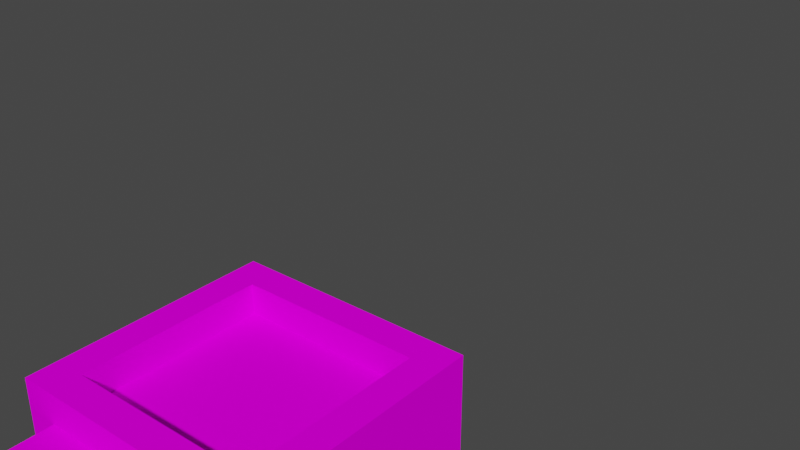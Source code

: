 # Source: MoveRun.blend  (saved by Blender 2.90.8; exported with 4.5.12 LTS)
import bpy
from mathutils import Matrix  # noqa: F401  (used for matrix-valued properties, if any)

bpy.ops.wm.read_factory_settings(use_empty=True)
scene = bpy.context.scene
scene.name = 'Scene'

# ---- collections
col_collection = bpy.data.collections.new('Collection'); scene.collection.children.link(col_collection)

# ---- images (referenced by path relative to the original .blend; pixels are not part of the script)
import os
ASSET_DIR = os.environ.get("B2B_ASSET_DIR", "")  # directory of the original .blend (textures are referenced by path, not embedded)
HERE = os.path.dirname(os.path.abspath(__file__))  # packed textures are extracted next to this script under _unpacked/

def load_image(name, relpath, width, height, colorspace="sRGB"):
    """Load a texture the original file referenced (path relative to the .blend, or extracted next to this script)."""
    p = next((c for c in (os.path.join(HERE, relpath), os.path.join(ASSET_DIR, relpath)) if relpath and os.path.exists(c)), "")
    if p:
        img = bpy.data.images.load(p, check_existing=True)
        img.name = name
    else:  # same state as the original file: an image datablock whose file is absent (Cycles renders it pink)
        img = bpy.data.images.new(name, width, height)
        img.source = "FILE"
        img.filepath = "//" + (relpath or name)
    img.colorspace_settings.name = colorspace
    return img
img_rumpf_png = load_image('Rumpf.png', 'Rumpf.png', 1024, 1024, 'sRGB')
img_arm_png = load_image('Arm.png', 'Arm.png', 1024, 1024, 'sRGB')
img_arm_png_001 = load_image('Arm.png.001', 'Arm.png', 1024, 1024, 'sRGB')
img_bein2_0_png = load_image('Bein2.0.png', 'Bein2.0.png', 1024, 1024, 'sRGB')
img_bein2_0_png_001 = load_image('Bein2.0.png.001', 'Bein2.0.png', 1024, 1024, 'sRGB')

# ---- materials (node trees are filled in below, after node groups)
mat_palette = bpy.data.materials.new('palette')
mat_palette.use_transparent_shadow = False
mat_palette.diffuse_color = (1.0, 1.0, 1.0, 1.0)
mat_palette.roughness = 1.0
mat_palette.specular_intensity = 0.0
mat_palette_004 = bpy.data.materials.new('palette.004')
mat_palette_004.use_transparent_shadow = False
mat_palette_004.diffuse_color = (1.0, 1.0, 1.0, 1.0)
mat_palette_004.roughness = 1.0
mat_palette_004.specular_intensity = 0.0
mat_palette_005 = bpy.data.materials.new('palette.005')
mat_palette_005.use_transparent_shadow = False
mat_palette_005.diffuse_color = (1.0, 1.0, 1.0, 1.0)
mat_palette_005.roughness = 1.0
mat_palette_005.specular_intensity = 0.0
mat_palette_006 = bpy.data.materials.new('palette.006')
mat_palette_006.use_transparent_shadow = False
mat_palette_006.diffuse_color = (1.0, 1.0, 1.0, 1.0)
mat_palette_006.roughness = 1.0
mat_palette_006.specular_intensity = 0.0
mat_palette_007 = bpy.data.materials.new('palette.007')
mat_palette_007.use_transparent_shadow = False
mat_palette_007.diffuse_color = (1.0, 1.0, 1.0, 1.0)
mat_palette_007.roughness = 1.0
mat_palette_007.specular_intensity = 0.0

# ---- material node trees
mat_palette.use_nodes = True; mat_palette.node_tree.nodes.clear()
_N = mat_palette.node_tree.nodes; _L = mat_palette.node_tree.links
n0 = _N.new('ShaderNodeBsdfPrincipled'); n0.name = 'Principled BSDF'; n0.location = (10, 300)
n0.distribution = 'GGX'
n0.subsurface_method = 'BURLEY'
n0.inputs[2].default_value = 1.0
n0.inputs[3].default_value = 1.45
n0.inputs[13].default_value = 0.0
n0.inputs[27].default_value = (0.0, 0.0, 0.0, 1.0)
n0.inputs[28].default_value = 1.0
n1 = _N.new('ShaderNodeOutputMaterial'); n1.name = 'Material Output'; n1.location = (300, 300)
n2 = _N.new('ShaderNodeTexImage'); n2.name = 'Bildtexturen'; n2.location = (-300, 600)
n2.image = img_rumpf_png
_L.new(n0.outputs[0], n1.inputs[0])
_L.new(n2.outputs[0], n0.inputs[0])
n1.is_active_output = True
mat_palette_004.use_nodes = True; mat_palette_004.node_tree.nodes.clear()
_N = mat_palette_004.node_tree.nodes; _L = mat_palette_004.node_tree.links
n0 = _N.new('ShaderNodeBsdfPrincipled'); n0.name = 'Principled BSDF'; n0.location = (10, 300)
n0.distribution = 'GGX'
n0.subsurface_method = 'BURLEY'
n0.inputs[2].default_value = 1.0
n0.inputs[3].default_value = 1.45
n0.inputs[13].default_value = 0.0
n0.inputs[27].default_value = (0.0, 0.0, 0.0, 1.0)
n0.inputs[28].default_value = 1.0
n1 = _N.new('ShaderNodeOutputMaterial'); n1.name = 'Material Output'; n1.location = (300, 300)
n2 = _N.new('ShaderNodeTexImage'); n2.name = 'Bildtexturen'; n2.location = (-300, 600)
n2.image = img_arm_png
_L.new(n0.outputs[0], n1.inputs[0])
_L.new(n2.outputs[0], n0.inputs[0])
n1.is_active_output = True
mat_palette_005.use_nodes = True; mat_palette_005.node_tree.nodes.clear()
_N = mat_palette_005.node_tree.nodes; _L = mat_palette_005.node_tree.links
n0 = _N.new('ShaderNodeBsdfPrincipled'); n0.name = 'Principled BSDF'; n0.location = (10, 300)
n0.distribution = 'GGX'
n0.subsurface_method = 'BURLEY'
n0.inputs[2].default_value = 1.0
n0.inputs[3].default_value = 1.45
n0.inputs[13].default_value = 0.0
n0.inputs[27].default_value = (0.0, 0.0, 0.0, 1.0)
n0.inputs[28].default_value = 1.0
n1 = _N.new('ShaderNodeOutputMaterial'); n1.name = 'Material Output'; n1.location = (300, 300)
n2 = _N.new('ShaderNodeTexImage'); n2.name = 'Bildtexturen'; n2.location = (-300, 600)
n2.image = img_arm_png_001
_L.new(n0.outputs[0], n1.inputs[0])
_L.new(n2.outputs[0], n0.inputs[0])
n1.is_active_output = True
mat_palette_006.use_nodes = True; mat_palette_006.node_tree.nodes.clear()
_N = mat_palette_006.node_tree.nodes; _L = mat_palette_006.node_tree.links
n0 = _N.new('ShaderNodeBsdfPrincipled'); n0.name = 'Principled BSDF'; n0.location = (10, 300)
n0.distribution = 'GGX'
n0.subsurface_method = 'BURLEY'
n0.inputs[2].default_value = 1.0
n0.inputs[3].default_value = 1.45
n0.inputs[13].default_value = 0.0
n0.inputs[27].default_value = (0.0, 0.0, 0.0, 1.0)
n0.inputs[28].default_value = 1.0
n1 = _N.new('ShaderNodeOutputMaterial'); n1.name = 'Material Output'; n1.location = (300, 300)
n2 = _N.new('ShaderNodeTexImage'); n2.name = 'Bildtexturen'; n2.location = (-300, 600)
n2.image = img_bein2_0_png
_L.new(n0.outputs[0], n1.inputs[0])
_L.new(n2.outputs[0], n0.inputs[0])
n1.is_active_output = True
mat_palette_007.use_nodes = True; mat_palette_007.node_tree.nodes.clear()
_N = mat_palette_007.node_tree.nodes; _L = mat_palette_007.node_tree.links
n0 = _N.new('ShaderNodeBsdfPrincipled'); n0.name = 'Principled BSDF'; n0.location = (10, 300)
n0.distribution = 'GGX'
n0.subsurface_method = 'BURLEY'
n0.inputs[2].default_value = 1.0
n0.inputs[3].default_value = 1.45
n0.inputs[13].default_value = 0.0
n0.inputs[27].default_value = (0.0, 0.0, 0.0, 1.0)
n0.inputs[28].default_value = 1.0
n1 = _N.new('ShaderNodeOutputMaterial'); n1.name = 'Material Output'; n1.location = (300, 300)
n2 = _N.new('ShaderNodeTexImage'); n2.name = 'Bildtexturen'; n2.location = (-300, 600)
n2.image = img_bein2_0_png_001
_L.new(n0.outputs[0], n1.inputs[0])
_L.new(n2.outputs[0], n0.inputs[0])
n1.is_active_output = True

# ---- world
world_world = bpy.data.worlds.new('World'); scene.world = world_world
world_world.use_nodes = True; world_world.node_tree.nodes.clear()
_N = world_world.node_tree.nodes; _L = world_world.node_tree.links
n0 = _N.new('ShaderNodeOutputWorld'); n0.name = 'World Output'; n0.location = (300, 300)
n1 = _N.new('ShaderNodeBackground'); n1.name = 'Background'; n1.location = (10, 300)
n1.inputs[0].default_value = (0.05088, 0.05088, 0.05088, 1.0)
_L.new(n1.outputs[0], n0.inputs[0])
n0.is_active_output = True
world_world.color = (0.05088, 0.05088, 0.05088)
world_world.use_sun_shadow = False
world_world.sun_shadow_jitter_overblur = 0.0

# ---- meshes
me_objobject = bpy.data.meshes.new('ObjObject')
me_objobject.from_pydata([(0.3, 3.6, -0.7), (0.3, 2.8, -1.2), (0.3, 2.8, -0.7), (0.3, 3.6, -1.2), (0.4, 2.5, -0.8), (0.4, 2.4, -1.1), (0.4, 2.4, -0.8), (0.4, 2.5, -1.1), (0.4, 2.8, -0.8), (0.4, 2.8, -1.1), (0.4, 3.5, -1.2), (0.4, 2.9, -1.3), (0.4, 2.9, -1.2), (0.4, 3.5, -1.3), (0.4, 3.7, -0.8), (0.4, 3.6, -1.1), (0.4, 3.6, -0.8), (0.4, 3.7, -1.1), (0.5, 2.8, -1.1), (0.5, 2.5, -1.3), (0.5, 2.5, -1.1), (0.5, 2.8, -1.2), (0.5, 2.8, -1.3), (0.6, 2.5, -1.1), (0.6, 2.4, -1.2), (0.6, 2.4, -1.1), (0.6, 2.5, -1.2), (0.6, 2.8, -1.3), (0.6, 2.6, -1.4), (0.6, 2.6, -1.3), (0.6, 2.8, -1.4), (1.0, 3.5, -0.7), (1.0, 2.9, -0.8), (1.0, 2.9, -0.7), (1.0, 3.5, -0.8), (0.4, 2.9, -0.7), (0.4, 2.9, -0.8), (0.4, 3.5, -0.7), (0.4, 3.5, -0.8), (0.8, 2.4, -1.1), (0.8, 2.4, -1.2), (0.8, 2.5, -1.1), (0.8, 2.5, -1.2), (0.8, 2.6, -1.3), (0.8, 2.6, -1.4), (0.8, 2.8, -1.3), (0.8, 2.8, -1.4), (0.9, 2.5, -1.1), (0.9, 2.5, -1.3), (0.9, 2.7, -1.1), (0.9, 2.8, -1.1), (0.9, 2.8, -1.2), (0.9, 2.8, -1.3), (1.0, 2.4, -0.8), (1.0, 2.4, -1.1), (1.0, 2.7, -0.8), (1.0, 2.7, -1.1), (1.0, 2.8, -0.8), (1.0, 2.8, -1.1), (1.0, 2.9, -1.2), (1.0, 2.9, -1.3), (1.0, 3.5, -1.2), (1.0, 3.5, -1.3), (1.0, 3.6, -0.8), (1.0, 3.6, -1.1), (1.0, 3.7, -0.8), (1.0, 3.7, -1.1), (1.1, 2.8, -0.7), (1.1, 2.8, -1.2), (1.1, 3.6, -0.7), (1.1, 3.6, -1.2), (0.4, 2.9, -0.7), (0.3, 3.6, -0.7), (0.3, 2.8, -0.7), (0.4, 3.5, -0.7), (1.0, 2.9, -0.7), (1.0, 3.5, -0.7), (1.1, 2.8, -0.7), (1.1, 3.6, -0.7), (0.5, 2.4, -0.8), (0.4, 2.5, -0.8), (0.4, 2.4, -0.8), (0.5, 2.5, -0.8), (0.4, 2.8, -0.8), (0.5, 2.6, -0.8), (0.5, 3.1, -0.8), (0.4, 3.5, -0.8), (0.4, 2.9, -0.8), (0.5, 3.3, -0.8), (0.6, 3.1, -0.8), (0.6, 3.3, -0.8), (0.7, 2.5, -0.8), (0.7, 2.6, -0.8), (0.7, 2.7, -0.8), (0.8, 3.1, -0.8), (0.8, 3.3, -0.8), (0.9, 2.6, -0.8), (0.9, 2.7, -0.8), (0.9, 2.8, -0.8), (0.9, 3.1, -0.8), (0.9, 3.3, -0.8), (1.0, 2.4, -0.8), (1.0, 2.7, -0.8), (1.0, 2.8, -0.8), (1.0, 2.9, -0.8), (1.0, 3.5, -0.8), (1.0, 3.6, -0.8), (0.4, 3.7, -0.8), (0.4, 3.6, -0.8), (1.0, 3.7, -0.8), (0.4, 2.4, -1.1), (0.4, 2.5, -1.1), (0.5, 2.4, -1.1), (0.4, 2.8, -1.1), (0.5, 2.5, -1.1), (0.5, 2.8, -1.1), (0.6, 2.4, -1.1), (0.6, 2.5, -1.1), (0.8, 2.4, -1.1), (0.8, 2.5, -1.1), (0.9, 2.5, -1.1), (1.0, 2.4, -1.1), (0.9, 2.7, -1.1), (0.9, 2.8, -1.1), (1.0, 2.7, -1.1), (1.0, 2.8, -1.1), (0.4, 3.6, -1.1), (0.4, 3.7, -1.1), (1.0, 3.6, -1.1), (1.0, 3.7, -1.1), (0.3, 2.8, -1.2), (0.3, 3.6, -1.2), (0.4, 2.9, -1.2), (0.4, 3.5, -1.2), (0.5, 2.8, -1.2), (0.6, 2.4, -1.2), (0.6, 2.5, -1.2), (0.8, 2.4, -1.2), (0.8, 2.5, -1.2), (0.9, 2.8, -1.2), (1.0, 2.9, -1.2), (1.0, 3.5, -1.2), (1.1, 2.8, -1.2), (1.1, 3.6, -1.2), (0.5, 2.5, -1.3), (0.5, 2.8, -1.3), (0.6, 2.6, -1.3), (0.6, 2.8, -1.3), (0.8, 2.6, -1.3), (0.9, 2.5, -1.3), (0.8, 2.8, -1.3), (0.9, 2.8, -1.3), (0.4, 2.9, -1.3), (0.4, 3.5, -1.3), (1.0, 2.9, -1.3), (1.0, 3.5, -1.3), (0.6, 2.6, -1.4), (0.6, 2.8, -1.4), (0.8, 2.6, -1.4), (0.8, 2.8, -1.4), (0.4, 2.4, -1.1), (0.5, 2.4, -0.8), (0.4, 2.4, -0.8), (0.5, 2.4, -1.1), (1.0, 2.4, -0.8), (0.6, 2.4, -1.1), (0.8, 2.4, -1.1), (1.0, 2.4, -1.1), (0.6, 2.4, -1.2), (0.8, 2.4, -1.2), (0.6, 2.5, -1.2), (0.6, 2.5, -1.1), (0.5, 2.5, -1.1), (0.8, 2.5, -1.2), (0.9, 2.5, -1.1), (0.8, 2.5, -1.1), (0.5, 2.5, -1.3), (0.9, 2.5, -1.3), (0.6, 2.6, -1.4), (0.8, 2.6, -1.3), (0.6, 2.6, -1.3), (0.8, 2.6, -1.4), (0.4, 2.8, -0.8), (1.1, 2.8, -0.7), (0.3, 2.8, -0.7), (0.9, 2.8, -0.8), (1.0, 2.8, -0.8), (0.4, 2.8, -1.1), (1.0, 2.8, -1.1), (0.3, 2.8, -1.2), (0.5, 2.8, -1.1), (0.5, 2.8, -1.2), (0.9, 2.8, -1.2), (0.9, 2.8, -1.1), (1.1, 2.8, -1.2), (0.4, 2.9, -1.3), (1.0, 2.9, -1.2), (0.4, 2.9, -1.2), (1.0, 2.9, -1.3), (0.4, 3.5, -0.8), (1.0, 3.5, -0.7), (0.4, 3.5, -0.7), (1.0, 3.5, -0.8), (0.5, 2.8, -1.2), (0.9, 2.8, -1.2), (0.5, 2.8, -1.3), (0.6, 2.8, -1.3), (0.8, 2.8, -1.3), (0.9, 2.8, -1.3), (0.6, 2.8, -1.4), (0.8, 2.8, -1.4), (0.4, 2.9, -0.7), (1.0, 2.9, -0.7), (0.4, 2.9, -0.8), (1.0, 2.9, -0.8), (0.4, 3.5, -1.2), (1.0, 3.5, -1.2), (0.4, 3.5, -1.3), (1.0, 3.5, -1.3), (0.3, 3.6, -0.7), (1.1, 3.6, -0.7), (0.4, 3.6, -0.8), (1.0, 3.6, -0.8), (0.4, 3.6, -1.1), (1.0, 3.6, -1.1), (0.3, 3.6, -1.2), (1.1, 3.6, -1.2), (0.4, 3.7, -0.8), (1.0, 3.7, -0.8), (0.4, 3.7, -1.1), (1.0, 3.7, -1.1)], [], [(0, 1, 2), (3, 1, 0), (4, 5, 6), (7, 5, 4), (8, 7, 4), (9, 7, 8), (10, 11, 12), (13, 11, 10), (14, 15, 16), (17, 15, 14), (18, 19, 20), (21, 19, 18), (22, 19, 21), (23, 24, 25), (26, 24, 23), (27, 28, 29), (30, 28, 27), (31, 32, 33), (34, 32, 31), (35, 36, 37), (37, 36, 38), (39, 40, 41), (41, 40, 42), (43, 44, 45), (45, 44, 46), (47, 48, 49), (49, 48, 50), (50, 48, 51), (51, 48, 52), (53, 54, 55), (55, 54, 56), (55, 56, 57), (57, 56, 58), (59, 60, 61), (61, 60, 62), (63, 64, 65), (65, 64, 66), (67, 68, 69), (69, 68, 70), (71, 72, 73), (74, 72, 71), (75, 71, 73), (76, 72, 74), (77, 75, 73), (77, 76, 75), (78, 72, 76), (78, 76, 77), (79, 80, 81), (82, 83, 80), (82, 80, 79), (84, 83, 82), (85, 86, 87), (88, 86, 85), (89, 85, 87), (89, 88, 85), (90, 86, 88), (90, 88, 89), (91, 82, 79), (91, 84, 82), (92, 83, 84), (92, 84, 91), (93, 83, 92), (94, 90, 89), (94, 89, 87), (95, 86, 90), (95, 90, 94), (96, 93, 92), (96, 92, 91), (97, 83, 93), (97, 93, 96), (98, 83, 97), (99, 94, 87), (99, 95, 94), (100, 86, 95), (100, 95, 99), (101, 91, 79), (101, 96, 91), (101, 97, 96), (102, 98, 97), (102, 97, 101), (103, 98, 102), (104, 100, 99), (104, 99, 87), (105, 86, 100), (105, 100, 104), (106, 107, 108), (109, 107, 106), (110, 111, 112), (111, 113, 114), (112, 111, 114), (114, 113, 115), (112, 114, 116), (116, 114, 117), (118, 119, 120), (118, 120, 121), (120, 122, 121), (122, 123, 124), (121, 122, 124), (124, 123, 125), (126, 127, 128), (128, 127, 129), (130, 131, 132), (132, 131, 133), (130, 132, 134), (135, 136, 137), (137, 136, 138), (134, 132, 139), (139, 132, 140), (133, 131, 141), (139, 140, 142), (140, 141, 142), (141, 131, 143), (142, 141, 143), (144, 145, 146), (146, 145, 147), (144, 146, 148), (144, 148, 149), (148, 150, 149), (149, 150, 151), (152, 153, 154), (154, 153, 155), (156, 157, 158), (158, 157, 159), (160, 161, 162), (163, 164, 161), (163, 161, 160), (165, 164, 163), (166, 164, 165), (167, 164, 166), (168, 166, 165), (169, 166, 168), (170, 171, 172), (173, 174, 175), (176, 170, 172), (176, 173, 170), (177, 174, 173), (177, 173, 176), (178, 179, 180), (181, 179, 178), (182, 183, 184), (185, 183, 182), (186, 183, 185), (187, 182, 184), (188, 183, 186), (189, 190, 187), (189, 187, 184), (191, 190, 189), (192, 188, 193), (194, 183, 188), (194, 188, 192), (195, 196, 197), (198, 196, 195), (199, 200, 201), (202, 200, 199), (203, 204, 205), (205, 204, 206), (206, 204, 207), (207, 204, 208), (206, 207, 209), (209, 207, 210), (211, 212, 213), (213, 212, 214), (215, 216, 217), (217, 216, 218), (219, 220, 221), (221, 220, 222), (219, 221, 223), (222, 220, 224), (219, 223, 225), (223, 224, 225), (224, 220, 226), (225, 224, 226), (227, 228, 229), (229, 228, 230)])
me_objobject.polygons.foreach_set('use_smooth', [True] * 174)
_uv = me_objobject.uv_layers.new(name='UVMap')
_uv.uv.foreach_set('vector', [0.9395, 0.5, 0.9395, 0.5, 0.9395, 0.5, 0.9395, 0.5, 0.9395, 0.5, 0.9395, 0.5, 0.9082, 0.5, 0.9082, 0.5, 0.9082, 0.5, 0.9082, 0.5, 0.9082, 0.5, 0.9082, 0.5, 0.9395, 0.5, 0.9395, 0.5, 0.9395, 0.5, 0.9395, 0.5, 0.9395, 0.5, 0.9395, 0.5, 0.9395, 0.5, 0.9395, 0.5, 0.9395, 0.5, 0.9395, 0.5, 0.9395, 0.5, 0.9395, 0.5, 0.9395, 0.5, 0.9395, 0.5, 0.9395, 0.5, 0.9395, 0.5, 0.9395, 0.5, 0.9395, 0.5, 0.9082, 0.5, 0.9082, 0.5, 0.9082, 0.5, 0.9082, 0.5, 0.9082, 0.5, 0.9082, 0.5, 0.9082, 0.5, 0.9082, 0.5, 0.9082, 0.5, 0.9082, 0.5, 0.9082, 0.5, 0.9082, 0.5, 0.9082, 0.5, 0.9082, 0.5, 0.9082, 0.5, 0.9082, 0.5, 0.9082, 0.5, 0.9082, 0.5, 0.9082, 0.5, 0.9082, 0.5, 0.9082, 0.5, 0.9395, 0.5, 0.9395, 0.5, 0.9395, 0.5, 0.9395, 0.5, 0.9395, 0.5, 0.9395, 0.5, 0.9395, 0.5, 0.9395, 0.5, 0.9395, 0.5, 0.9395, 0.5, 0.9395, 0.5, 0.9395, 0.5, 0.9082, 0.5, 0.9082, 0.5, 0.9082, 0.5, 0.9082, 0.5, 0.9082, 0.5, 0.9082, 0.5, 0.9082, 0.5, 0.9082, 0.5, 0.9082, 0.5, 0.9082, 0.5, 0.9082, 0.5, 0.9082, 0.5, 0.9082, 0.5, 0.9082, 0.5, 0.9082, 0.5, 0.9082, 0.5, 0.9082, 0.5, 0.9082, 0.5, 0.9082, 0.5, 0.9082, 0.5, 0.9082, 0.5, 0.9082, 0.5, 0.9082, 0.5, 0.9082, 0.5, 0.9395, 0.5, 0.9395, 0.5, 0.9395, 0.5, 0.9395, 0.5, 0.9395, 0.5, 0.9395, 0.5, 0.9082, 0.5, 0.9082, 0.5, 0.9082, 0.5, 0.9082, 0.5, 0.9082, 0.5, 0.9082, 0.5, 0.9395, 0.5, 0.9395, 0.5, 0.9395, 0.5, 0.9395, 0.5, 0.9395, 0.5, 0.9395, 0.5, 0.9395, 0.5, 0.9395, 0.5, 0.9395, 0.5, 0.9395, 0.5, 0.9395, 0.5, 0.9395, 0.5, 0.9395, 0.5, 0.9395, 0.5, 0.9395, 0.5, 0.9395, 0.5, 0.9395, 0.5, 0.9395, 0.5, 0.9395, 0.5, 0.9395, 0.5, 0.9395, 0.5, 0.9395, 0.5, 0.9395, 0.5, 0.9395, 0.5, 0.9395, 0.5, 0.9395, 0.5, 0.9395, 0.5, 0.9395, 0.5, 0.9395, 0.5, 0.9395, 0.5, 0.9395, 0.5, 0.9395, 0.5, 0.9395, 0.5, 0.9395, 0.5, 0.9395, 0.5, 0.9395, 0.5, 0.9395, 0.5, 0.9395, 0.5, 0.9395, 0.5, 0.9395, 0.5, 0.9395, 0.5, 0.9395, 0.5, 0.9082, 0.5, 0.9082, 0.5, 0.9082, 0.5, 0.9395, 0.5, 0.9395, 0.5, 0.9395, 0.5, 0.9082, 0.5, 0.9082, 0.5, 0.9082, 0.5, 0.9395, 0.5, 0.9395, 0.5, 0.9395, 0.5, 0.9824, 0.5, 0.9824, 0.5, 0.9824, 0.5, 0.9824, 0.5, 0.9824, 0.5, 0.9824, 0.5, 0.9824, 0.5, 0.9824, 0.5, 0.9824, 0.5, 0.9863, 0.5, 0.9863, 0.5, 0.9863, 0.5, 0.9824, 0.5, 0.9824, 0.5, 0.9824, 0.5, 0.9863, 0.5, 0.9863, 0.5, 0.9863, 0.5, 0.9395, 0.5, 0.9395, 0.5, 0.9395, 0.5, 0.9082, 0.5, 0.9082, 0.5, 0.9082, 0.5, 0.9395, 0.5, 0.9395, 0.5, 0.9395, 0.5, 0.9082, 0.5, 0.9082, 0.5, 0.9082, 0.5, 0.9395, 0.5, 0.9395, 0.5, 0.9395, 0.5, 0.9824, 0.5, 0.9824, 0.5, 0.9824, 0.5, 0.9824, 0.5, 0.9824, 0.5, 0.9824, 0.5, 0.9824, 0.5, 0.9824, 0.5, 0.9824, 0.5, 0.9824, 0.5, 0.9824, 0.5, 0.9824, 0.5, 0.9082, 0.5, 0.9082, 0.5, 0.9082, 0.5, 0.9395, 0.5, 0.9395, 0.5, 0.9395, 0.5, 0.9395, 0.5, 0.9395, 0.5, 0.9395, 0.5, 0.9082, 0.5, 0.9082, 0.5, 0.9082, 0.5, 0.9395, 0.5, 0.9395, 0.5, 0.9395, 0.5, 0.9824, 0.5, 0.9824, 0.5, 0.9824, 0.5, 0.9863, 0.5, 0.9863, 0.5, 0.9863, 0.5, 0.9824, 0.5, 0.9824, 0.5, 0.9824, 0.5, 0.9863, 0.5, 0.9863, 0.5, 0.9863, 0.5, 0.9395, 0.5, 0.9395, 0.5, 0.9395, 0.5, 0.9395, 0.5, 0.9395, 0.5, 0.9395, 0.5, 0.9395, 0.5, 0.9395, 0.5, 0.9395, 0.5, 0.9082, 0.5, 0.9082, 0.5, 0.9082, 0.5, 0.9395, 0.5, 0.9395, 0.5, 0.9395, 0.5, 0.9082, 0.5, 0.9082, 0.5, 0.9082, 0.5, 0.9824, 0.5, 0.9824, 0.5, 0.9824, 0.5, 0.9824, 0.5, 0.9824, 0.5, 0.9824, 0.5, 0.9824, 0.5, 0.9824, 0.5, 0.9824, 0.5, 0.9824, 0.5, 0.9824, 0.5, 0.9824, 0.5, 0.9395, 0.5, 0.9395, 0.5, 0.9395, 0.5, 0.9395, 0.5, 0.9395, 0.5, 0.9395, 0.5, 0.9082, 0.5, 0.9082, 0.5, 0.9082, 0.5, 0.9395, 0.5, 0.9395, 0.5, 0.9395, 0.5, 0.9082, 0.5, 0.9082, 0.5, 0.9082, 0.5, 0.9395, 0.5, 0.9395, 0.5, 0.9395, 0.5, 0.9395, 0.5, 0.9395, 0.5, 0.9395, 0.5, 0.9395, 0.5, 0.9395, 0.5, 0.9395, 0.5, 0.9395, 0.5, 0.9395, 0.5, 0.9395, 0.5, 0.9395, 0.5, 0.9395, 0.5, 0.9395, 0.5, 0.9395, 0.5, 0.9395, 0.5, 0.9395, 0.5, 0.9082, 0.5, 0.9082, 0.5, 0.9082, 0.5, 0.9395, 0.5, 0.9395, 0.5, 0.9395, 0.5, 0.9082, 0.5, 0.9082, 0.5, 0.9082, 0.5, 0.9395, 0.5, 0.9395, 0.5, 0.9395, 0.5, 0.9395, 0.5, 0.9395, 0.5, 0.9395, 0.5, 0.9395, 0.5, 0.9395, 0.5, 0.9395, 0.5, 0.9395, 0.5, 0.9395, 0.5, 0.9395, 0.5, 0.9395, 0.5, 0.9395, 0.5, 0.9395, 0.5, 0.9082, 0.5, 0.9082, 0.5, 0.9082, 0.5, 0.9082, 0.5, 0.9082, 0.5, 0.9082, 0.5, 0.9395, 0.5, 0.9395, 0.5, 0.9395, 0.5, 0.9395, 0.5, 0.9395, 0.5, 0.9395, 0.5, 0.9395, 0.5, 0.9395, 0.5, 0.9395, 0.5, 0.9395, 0.5, 0.9395, 0.5, 0.9395, 0.5, 0.9395, 0.5, 0.9395, 0.5, 0.9395, 0.5, 0.9395, 0.5, 0.9395, 0.5, 0.9395, 0.5, 0.9395, 0.5, 0.9395, 0.5, 0.9395, 0.5, 0.9082, 0.5, 0.9082, 0.5, 0.9082, 0.5, 0.9082, 0.5, 0.9082, 0.5, 0.9082, 0.5, 0.9082, 0.5, 0.9082, 0.5, 0.9082, 0.5, 0.9082, 0.5, 0.9082, 0.5, 0.9082, 0.5, 0.9082, 0.5, 0.9082, 0.5, 0.9082, 0.5, 0.9082, 0.5, 0.9082, 0.5, 0.9082, 0.5, 0.9395, 0.5, 0.9395, 0.5, 0.9395, 0.5, 0.9395, 0.5, 0.9395, 0.5, 0.9395, 0.5, 0.9082, 0.5, 0.9082, 0.5, 0.9082, 0.5, 0.9082, 0.5, 0.9082, 0.5, 0.9082, 0.5, 0.9082, 0.5, 0.9082, 0.5, 0.9082, 0.5, 0.9395, 0.5, 0.9395, 0.5, 0.9395, 0.5, 0.9082, 0.5, 0.9082, 0.5, 0.9082, 0.5, 0.9395, 0.5, 0.9395, 0.5, 0.9395, 0.5, 0.9395, 0.5, 0.9395, 0.5, 0.9395, 0.5, 0.9395, 0.5, 0.9395, 0.5, 0.9395, 0.5, 0.9082, 0.5, 0.9082, 0.5, 0.9082, 0.5, 0.9082, 0.5, 0.9082, 0.5, 0.9082, 0.5, 0.9082, 0.5, 0.9082, 0.5, 0.9082, 0.5, 0.9082, 0.5, 0.9082, 0.5, 0.9082, 0.5, 0.9082, 0.5, 0.9082, 0.5, 0.9082, 0.5, 0.9082, 0.5, 0.9082, 0.5, 0.9082, 0.5, 0.9082, 0.5, 0.9082, 0.5, 0.9082, 0.5, 0.9082, 0.5, 0.9082, 0.5, 0.9082, 0.5, 0.9082, 0.5, 0.9082, 0.5, 0.9082, 0.5, 0.9082, 0.5, 0.9082, 0.5, 0.9082, 0.5, 0.9395, 0.5, 0.9395, 0.5, 0.9395, 0.5, 0.9395, 0.5, 0.9395, 0.5, 0.9395, 0.5, 0.9395, 0.5, 0.9395, 0.5, 0.9395, 0.5, 0.9395, 0.5, 0.9395, 0.5, 0.9395, 0.5, 0.9395, 0.5, 0.9395, 0.5, 0.9395, 0.5, 0.9395, 0.5, 0.9395, 0.5, 0.9395, 0.5, 0.9395, 0.5, 0.9395, 0.5, 0.9395, 0.5, 0.9395, 0.5, 0.9395, 0.5, 0.9395, 0.5, 0.9395, 0.5, 0.9395, 0.5, 0.9395, 0.5, 0.9395, 0.5, 0.9395, 0.5, 0.9395, 0.5, 0.9395, 0.5, 0.9395, 0.5, 0.9395, 0.5, 0.9395, 0.5, 0.9395, 0.5, 0.9395, 0.5, 0.9395, 0.5, 0.9395, 0.5, 0.9395, 0.5, 0.9395, 0.5, 0.9395, 0.5, 0.9395, 0.5, 0.9395, 0.5, 0.9395, 0.5, 0.9395, 0.5, 0.9082, 0.5, 0.9082, 0.5, 0.9082, 0.5, 0.9082, 0.5, 0.9082, 0.5, 0.9082, 0.5, 0.9082, 0.5, 0.9082, 0.5, 0.9082, 0.5, 0.9082, 0.5, 0.9082, 0.5, 0.9082, 0.5, 0.9082, 0.5, 0.9082, 0.5, 0.9082, 0.5, 0.9082, 0.5, 0.9082, 0.5, 0.9082, 0.5, 0.9395, 0.5, 0.9395, 0.5, 0.9395, 0.5, 0.9395, 0.5, 0.9395, 0.5, 0.9395, 0.5, 0.9395, 0.5, 0.9395, 0.5, 0.9395, 0.5, 0.9395, 0.5, 0.9395, 0.5, 0.9395, 0.5, 0.9395, 0.5, 0.9395, 0.5, 0.9395, 0.5, 0.9395, 0.5, 0.9395, 0.5, 0.9395, 0.5, 0.9395, 0.5, 0.9395, 0.5, 0.9395, 0.5, 0.9395, 0.5, 0.9395, 0.5, 0.9395, 0.5, 0.9395, 0.5, 0.9395, 0.5, 0.9395, 0.5, 0.9395, 0.5, 0.9395, 0.5, 0.9395, 0.5, 0.9395, 0.5, 0.9395, 0.5, 0.9395, 0.5, 0.9395, 0.5, 0.9395, 0.5, 0.9395, 0.5, 0.9395, 0.5, 0.9395, 0.5, 0.9395, 0.5, 0.9395, 0.5, 0.9395, 0.5, 0.9395, 0.5])
me_objobject.materials.append(mat_palette)
me_objobject.use_remesh_fix_poles = True
me_objobject.use_remesh_preserve_attributes = False
me_objobject.use_mirror_vertex_groups = False
me_objobject.update()
me_objobject.normals_split_custom_set([tuple(v) for v in zip(*[iter([-1.0, 0.0, 0.0, -1.0, 0.0, 0.0, -1.0, 0.0, 0.0, -1.0, 0.0, 0.0, -1.0, 0.0, 0.0, -1.0, 0.0, 0.0, -1.0, 0.0, 0.0, -1.0, 0.0, 0.0, -1.0, 0.0, 0.0, -1.0, 0.0, 0.0, -1.0, 0.0, 0.0, -1.0, 0.0, 0.0, -1.0, 0.0, 0.0, -1.0, 0.0, 0.0, -1.0, 0.0, 0.0, -1.0, 0.0, 0.0, -1.0, 0.0, 0.0, -1.0, 0.0, 0.0, -1.0, 0.0, 0.0, -1.0, 0.0, 0.0, -1.0, 0.0, 0.0, -1.0, 0.0, 0.0, -1.0, 0.0, 0.0, -1.0, 0.0, 0.0, -1.0, 0.0, 0.0, -1.0, 0.0, 0.0, -1.0, 0.0, 0.0, -1.0, 0.0, 0.0, -1.0, 0.0, 0.0, -1.0, 0.0, 0.0, -1.0, 0.0, 0.0, -1.0, 0.0, 0.0, -1.0, 0.0, 0.0, -1.0, 0.0, 0.0, -1.0, 0.0, 0.0, -1.0, 0.0, 0.0, -1.0, 0.0, 0.0, -1.0, 0.0, 0.0, -1.0, 0.0, 0.0, -1.0, 0.0, 0.0, -1.0, 0.0, 0.0, -1.0, 0.0, 0.0, -1.0, 0.0, 0.0, -1.0, 0.0, 0.0, -1.0, 0.0, 0.0, -1.0, 0.0, 0.0, -1.0, 0.0, 0.0, -1.0, 0.0, 0.0, -1.0, 0.0, 0.0, -1.0, 0.0, 0.0, -1.0, 0.0, 0.0, -1.0, 0.0, 0.0, -1.0, 0.0, 0.0, -1.0, 0.0, 0.0, -1.0, 0.0, 0.0, -1.0, 0.0, 0.0, -1.0, 0.0, 0.0, 1.0, 0.0, 0.0, 1.0, 0.0, 0.0, 1.0, 0.0, 0.0, 1.0, 0.0, 0.0, 1.0, 0.0, 0.0, 1.0, 0.0, 0.0, 1.0, 0.0, 0.0, 1.0, 0.0, 0.0, 1.0, 0.0, 0.0, 1.0, 0.0, 0.0, 1.0, 0.0, 0.0, 1.0, 0.0, 0.0, 1.0, 0.0, 0.0, 1.0, 0.0, 0.0, 1.0, 0.0, 0.0, 1.0, 0.0, 0.0, 1.0, 0.0, 0.0, 1.0, 0.0, 0.0, 1.0, 0.0, 0.0, 1.0, 0.0, 0.0, 1.0, 0.0, 0.0, 1.0, 0.0, 0.0, 1.0, 0.0, 0.0, 1.0, 0.0, 0.0, 1.0, 0.0, 0.0, 1.0, 0.0, 0.0, 1.0, 0.0, 0.0, 1.0, 0.0, 0.0, 1.0, 0.0, 0.0, 1.0, 0.0, 0.0, 1.0, 0.0, 0.0, 1.0, 0.0, 0.0, 1.0, 0.0, 0.0, 1.0, 0.0, 0.0, 1.0, 0.0, 0.0, 1.0, 0.0, 0.0, 1.0, 0.0, 0.0, 1.0, 0.0, 0.0, 1.0, 0.0, 0.0, 1.0, 0.0, 0.0, 1.0, 0.0, 0.0, 1.0, 0.0, 0.0, 1.0, 0.0, 0.0, 1.0, 0.0, 0.0, 1.0, 0.0, 0.0, 1.0, 0.0, 0.0, 1.0, 0.0, 0.0, 1.0, 0.0, 0.0, 1.0, 0.0, 0.0, 1.0, 0.0, 0.0, 1.0, 0.0, 0.0, 1.0, 0.0, 0.0, 1.0, 0.0, 0.0, 1.0, 0.0, 0.0, 1.0, 0.0, 0.0, 1.0, 0.0, 0.0, 1.0, 0.0, 0.0, 1.0, 0.0, 0.0, 1.0, 0.0, 0.0, 1.0, 0.0, 0.0, 0.0, 0.0, 1.0, 0.0, 0.0, 1.0, 0.0, 0.0, 1.0, 0.0, 0.0, 1.0, 0.0, 0.0, 1.0, 0.0, 0.0, 1.0, 4.967e-07, 0.0, 1.0, 0.0, 0.0, 1.0, 0.0, 0.0, 1.0, -3.202e-07, 0.0, 1.0, 0.0, 0.0, 1.0, 0.0, 0.0, 1.0, 3.397e-07, 0.0, 1.0, 4.967e-07, 0.0, 1.0, 0.0, 0.0, 1.0, 3.397e-07, 0.0, 1.0, -3.202e-07, 0.0, 1.0, 4.967e-07, 0.0, 1.0, -3.725e-07, 0.0, 1.0, 0.0, 0.0, 1.0, -3.202e-07, 0.0, 1.0, -3.725e-07, 0.0, 1.0, -3.202e-07, 0.0, 1.0, 3.397e-07, 0.0, 1.0, 0.0, 0.0, 1.0, 0.0, 0.0, 1.0, 0.0, 0.0, 1.0, 0.0, 0.0, 1.0, 0.0, 0.0, 1.0, 0.0, 0.0, 1.0, 0.0, 0.0, 1.0, 0.0, 0.0, 1.0, 0.0, 0.0, 1.0, 0.0, 0.0, 1.0, 0.0, 0.0, 1.0, 0.0, 0.0, 1.0, 0.0, 0.0, 1.0, 0.0, 0.0, 1.0, 0.0, 0.0, 1.0, 0.0, 0.0, 1.0, 0.0, 0.0, 1.0, 0.0, 0.0, 1.0, 0.0, 0.0, 1.0, 0.0, 0.0, 1.0, 0.0, 0.0, 1.0, 0.0, 0.0, 1.0, 0.0, 0.0, 1.0, 0.0, 0.0, 1.0, 0.0, 0.0, 1.0, 0.0, 0.0, 1.0, 0.0, 0.0, 1.0, 0.0, 0.0, 1.0, 0.0, 0.0, 1.0, 0.0, 0.0, 1.0, 0.0, 0.0, 1.0, 0.0, 0.0, 1.0, 0.0, 0.0, 1.0, 0.0, 0.0, 1.0, 0.0, 0.0, 1.0, 0.0, 0.0, 1.0, 0.0, 0.0, 1.0, 0.0, 0.0, 1.0, 0.0, 0.0, 1.0, 0.0, 0.0, 1.0, 0.0, 0.0, 1.0, 0.0, 0.0, 1.0, 0.0, 0.0, 1.0, 0.0, 0.0, 1.0, 0.0, 0.0, 1.0, 0.0, 0.0, 1.0, 0.0, 0.0, 1.0, 0.0, 0.0, 1.0, 0.0, 0.0, 1.0, 0.0, 0.0, 1.0, 0.0, 0.0, 1.0, 0.0, 0.0, 1.0, 0.0, 0.0, 1.0, 0.0, 0.0, 1.0, 0.0, 0.0, 1.0, 0.0, 0.0, 1.0, 0.0, 0.0, 1.0, 0.0, 0.0, 1.0, 0.0, 0.0, 1.0, 0.0, 0.0, 1.0, 0.0, 0.0, 1.0, 0.0, 0.0, 1.0, 0.0, 0.0, 1.0, 0.0, 0.0, 1.0, 0.0, 0.0, 1.0, 0.0, 0.0, 1.0, 0.0, 0.0, 1.0, 0.0, 0.0, 1.0, 0.0, 0.0, 1.0, 0.0, 0.0, 1.0, 0.0, 0.0, 1.0, 0.0, 0.0, 1.0, 6.351e-07, 0.0, 1.0, 0.0, 0.0, 1.0, 0.0, 0.0, 1.0, 6.351e-07, 0.0, 1.0, 0.0, 0.0, 1.0, 0.0, 0.0, 1.0, -3.266e-07, 0.0, 1.0, 0.0, 0.0, 1.0, 0.0, 0.0, 1.0, -3.266e-07, 0.0, 1.0, 0.0, 0.0, 1.0, 6.351e-07, 0.0, 1.0, 0.0, 0.0, 1.0, 0.0, 0.0, 1.0, 0.0, 0.0, 1.0, 0.0, 0.0, 1.0, 0.0, 0.0, 1.0, 0.0, 0.0, 1.0, 0.0, 0.0, 1.0, 0.0, 0.0, 1.0, 0.0, 0.0, 1.0, 0.0, 0.0, 1.0, 0.0, 0.0, 1.0, 0.0, 0.0, 1.0, 0.0, 0.0, 1.0, 0.0, 0.0, 1.0, 0.0, 0.0, 1.0, 0.0, 0.0, 1.0, 0.0, 0.0, 1.0, 0.0, 0.0, 1.0, 5.25e-08, 0.0, 1.0, -3.266e-07, 0.0, 1.0, 6.351e-07, 0.0, 1.0, 5.25e-08, 0.0, 1.0, 6.351e-07, 0.0, 1.0, 0.0, 0.0, 1.0, -2.932e-07, 0.0, 1.0, 0.0, 0.0, 1.0, -3.266e-07, 0.0, 1.0, -2.932e-07, 0.0, 1.0, -3.266e-07, 0.0, 1.0, 5.25e-08, 0.0, 1.0, 0.0, 0.0, 1.0, 0.0, 0.0, 1.0, 0.0, 0.0, 1.0, 0.0, 0.0, 1.0, 0.0, 0.0, 1.0, 0.0, 0.0, 1.0, 0.0, 0.0, -1.0, 0.0, 0.0, -1.0, 0.0, 0.0, -1.0, 0.0, 0.0, -1.0, 0.0, 0.0, -1.0, 0.0, 0.0, -1.0, 0.0, 0.0, -1.0, 0.0, 0.0, -1.0, 0.0, 0.0, -1.0, 0.0, 0.0, -1.0, 0.0, 0.0, -1.0, 0.0, 0.0, -1.0, 0.0, 0.0, -1.0, 0.0, 0.0, -1.0, 0.0, 0.0, -1.0, 0.0, 0.0, -1.0, 0.0, 0.0, -1.0, 0.0, 0.0, -1.0, 0.0, 0.0, -1.0, 0.0, 0.0, -1.0, 0.0, 0.0, -1.0, 0.0, 0.0, -1.0, 0.0, 0.0, -1.0, 0.0, 0.0, -1.0, 0.0, 0.0, -1.0, 0.0, 0.0, -1.0, 0.0, 0.0, -1.0, 0.0, 0.0, -1.0, 0.0, 0.0, -1.0, 0.0, 0.0, -1.0, 0.0, 0.0, -1.0, 0.0, 0.0, -1.0, 0.0, 0.0, -1.0, 0.0, 0.0, -1.0, 0.0, 0.0, -1.0, 0.0, 0.0, -1.0, 0.0, 0.0, -1.0, 0.0, 0.0, -1.0, 0.0, 0.0, -1.0, 0.0, 0.0, -1.0, 0.0, 0.0, -1.0, 0.0, 0.0, -1.0, 0.0, 0.0, -1.0, -1.017e-07, 0.0, -1.0, -7.477e-09, 0.0, -1.0, -7.477e-09, 0.0, -1.0, -1.017e-07, 0.0, -1.0, -1.242e-07, 0.0, -1.0, 0.0, 0.0, -1.0, -7.477e-09, 0.0, -1.0, 0.0, 0.0, -1.0, 0.0, 0.0, -1.0, 0.0, 0.0, -1.0, 0.0, 0.0, -1.0, 0.0, 0.0, -1.0, 0.0, 0.0, -1.0, 0.0, 0.0, -1.0, 0.0, 0.0, -1.0, -7.477e-09, 0.0, -1.0, 0.0, 0.0, -1.0, 0.0, 0.0, -1.0, -7.477e-09, 0.0, -1.0, 0.0, 0.0, -1.0, -1.242e-07, 0.0, -1.0, -1.017e-07, 0.0, -1.0, 8.752e-08, 0.0, -1.0, 0.0, 0.0, -1.0, 0.0, 0.0, -1.0, 1.682e-08, 0.0, -1.0, 0.0, 0.0, -1.0, 8.752e-08, 0.0, -1.0, 1.682e-08, 0.0, -1.0, 8.752e-08, 0.0, -1.0, -1.017e-07, 0.0, -1.0, 9.313e-08, 0.0, -1.0, 1.682e-08, 0.0, -1.0, 8.752e-08, 0.0, -1.0, 9.313e-08, 0.0, -1.0, 0.0, 0.0, -1.0, 0.0, 0.0, -1.0, 0.0, 0.0, -1.0, 0.0, 0.0, -1.0, 0.0, 0.0, -1.0, 0.0, 0.0, -1.0, 0.0, 0.0, -1.0, 0.0, 0.0, -1.0, 0.0, 0.0, -1.0, 0.0, 0.0, -1.0, 0.0, 0.0, -1.0, 0.0, 0.0, -1.0, 0.0, 0.0, -1.0, 0.0, 0.0, -1.0, 0.0, 0.0, -1.0, 0.0, 0.0, -1.0, 0.0, 0.0, -1.0, 0.0, 0.0, -1.0, 0.0, 0.0, -1.0, 0.0, 0.0, -1.0, 0.0, 0.0, -1.0, 0.0, 0.0, -1.0, 0.0, 0.0, -1.0, 0.0, 0.0, -1.0, 0.0, 0.0, -1.0, 0.0, 0.0, -1.0, 0.0, 0.0, -1.0, 0.0, 0.0, -1.0, 0.0, 0.0, -1.0, 0.0, 0.0, -1.0, 0.0, -1.0, 0.0, 0.0, -1.0, 0.0, 0.0, -1.0, 0.0, 0.0, -1.0, 0.0, 0.0, -1.0, 0.0, 0.0, -1.0, 0.0, 0.0, -1.0, 0.0, 0.0, -1.0, 0.0, 0.0, -1.0, 0.0, 0.0, -1.0, 0.0, 0.0, -1.0, 0.0, 0.0, -1.0, 0.0, 0.0, -1.0, 0.0, 0.0, -1.0, 0.0, 0.0, -1.0, 0.0, 0.0, -1.0, 0.0, 0.0, -1.0, 0.0, 0.0, -1.0, 0.0, 0.0, -1.0, 0.0, 0.0, -1.0, 0.0, 0.0, -1.0, 0.0, 0.0, -1.0, 0.0, 0.0, -1.0, 0.0, 0.0, -1.0, 0.0, 0.0, -1.0, 1.49e-06, 0.0, -1.0, 0.0, 0.0, -1.0, 0.0, 0.0, -1.0, 2.035e-07, 0.0, -1.0, 0.0, 0.0, -1.0, 0.0, 0.0, -1.0, 8.796e-07, 0.0, -1.0, 1.49e-06, 0.0, -1.0, 0.0, 0.0, -1.0, 8.796e-07, 0.0, -1.0, 2.035e-07, 0.0, -1.0, 1.49e-06, 0.0, -1.0, 0.0, 0.0, -1.0, 0.0, 0.0, -1.0, 2.035e-07, 0.0, -1.0, 0.0, 0.0, -1.0, 2.035e-07, 0.0, -1.0, 8.796e-07, 0.0, -1.0, 0.0, 0.0, -1.0, 0.0, 0.0, -1.0, 0.0, 0.0, -1.0, 0.0, 0.0, -1.0, 0.0, 0.0, -1.0, 0.0, 0.0, -1.0, -2.657e-06, 0.0, -1.0, 4.383e-07, 0.0, -1.0, -2.98e-06, 0.0, -1.0, 4.065e-06, 0.0, -1.0, 4.383e-07, 0.0, -1.0, -2.657e-06, 0.0, -1.0, 0.0, 0.0, -1.0, 4.383e-07, 0.0, -1.0, 4.065e-06, 0.0, -1.0, 0.0, 0.0, -1.0, -2.657e-06, 0.0, -1.0, -2.98e-06, 0.0, -1.0, 0.0, 0.0, -1.0, 4.383e-07, 0.0, -1.0, 0.0, 0.0, -1.0, 0.0, 0.0, -1.0, 0.0, 0.0, -1.0, 0.0, 0.0, -1.0, 0.0, 0.0, -1.0, 0.0, 0.0, -1.0, -2.98e-06, 0.0, -1.0, 0.0, 0.0, -1.0, 0.0, 0.0, -1.0, 0.0, 0.0, -1.0, 0.0, 0.0, -1.0, 0.0, 0.0, -1.0, 0.0, 0.0, -1.0, 0.0, 0.0, -1.0, 4.383e-07, 0.0, -1.0, 0.0, 0.0, -1.0, 0.0, 0.0, -1.0, 0.0, 0.0, -1.0, 0.0, 0.0, -1.0, 0.0, 0.0, -1.0, 0.0, 0.0, -1.0, 0.0, 0.0, -1.0, 0.0, 0.0, -1.0, 0.0, 0.0, -1.0, 0.0, 0.0, -1.0, 0.0, 0.0, -1.0, 0.0, 0.0, -1.0, 0.0, 0.0, -1.0, 0.0, 0.0, -1.0, 0.0, 0.0, -1.0, 0.0, 0.0, 1.0, 0.0, 0.0, 1.0, -2.972e-07, 0.0, 1.0, 1.859e-06, 0.0, 1.0, 1.859e-06, 0.0, 1.0, -2.972e-07, 0.0, 1.0, 6.93e-06, 0.0, 1.0, 6.93e-06, 0.0, 1.0, -2.972e-07, 0.0, 1.0, -1.49e-06, 0.0, 1.0, -1.49e-06, 0.0, 1.0, -2.972e-07, 0.0, 1.0, 0.0, 0.0, 1.0, 6.93e-06, 0.0, 1.0, -1.49e-06, 0.0, 1.0, 0.0, 0.0, 1.0, 0.0, 0.0, 1.0, -1.49e-06, 0.0, 1.0, 0.0, 0.0, 1.0, 0.0, 0.0, 1.0, 0.0, 0.0, 1.0, 0.0, 0.0, 1.0, 0.0, 0.0, 1.0, 0.0, 0.0, 1.0, 0.0, 0.0, 1.0, 0.0, 0.0, 1.0, 0.0, 0.0, 1.0, 0.0, 0.0, 1.0, 0.0, 0.0, 1.0, 0.0, 0.0, 1.0, 0.0, 0.0, 1.0, 2.98e-06, 0.0, 1.0, -2.757e-07, 0.0, 1.0, 2.741e-06, 0.0, 1.0, 2.741e-06, 0.0, 1.0, -2.757e-07, 0.0, 1.0, -9.934e-07, 0.0, 1.0, 2.98e-06, 0.0, 1.0, 2.741e-06, 0.0, 1.0, 0.0, 0.0, 1.0, -9.934e-07, 0.0, 1.0, -2.757e-07, 0.0, 1.0, -2.101e-06, 0.0, 1.0, 2.98e-06, 0.0, 1.0, 0.0, 0.0, 1.0, -4.037e-07, 0.0, 1.0, 0.0, 0.0, 1.0, -2.101e-06, 0.0, 1.0, -4.037e-07, 0.0, 1.0, -2.101e-06, 0.0, 1.0, -2.757e-07, 0.0, 1.0, -2.235e-06, 0.0, 1.0, -4.037e-07, 0.0, 1.0, -2.101e-06, 0.0, 1.0, -2.235e-06, 0.0, 1.0, 0.0, 0.0, 1.0, 0.0, 0.0, 1.0, 0.0, 0.0, 1.0, 0.0, 0.0, 1.0, 0.0, 0.0, 1.0, 0.0])] * 3)])
me_objobject_004 = bpy.data.meshes.new('ObjObject.004')
me_objobject_004.from_pydata([(0.4, 2.5, -0.5), (0.4, 2.3, -0.6), (0.4, 2.3, -0.5), (0.4, 2.5, -0.6), (0.4, 2.8, -0.5), (0.4, 2.8, -0.6), (0.5, 2.3, -0.5), (0.5, 2.3, -0.6), (0.5, 2.5, -0.5), (0.5, 2.5, -0.6), (0.5, 2.8, -0.5), (0.5, 2.8, -0.6), (0.5, 2.3, -0.5), (0.4, 2.5, -0.5), (0.4, 2.3, -0.5), (0.5, 2.5, -0.5), (0.4, 2.8, -0.5), (0.5, 2.8, -0.5), (0.4, 2.3, -0.6), (0.4, 2.5, -0.6), (0.5, 2.3, -0.6), (0.4, 2.8, -0.6), (0.5, 2.5, -0.6), (0.5, 2.8, -0.6), (0.4, 2.3, -0.6), (0.5, 2.3, -0.5), (0.4, 2.3, -0.5), (0.5, 2.3, -0.6), (0.4, 2.8, -0.5), (0.5, 2.8, -0.5), (0.4, 2.8, -0.6), (0.5, 2.8, -0.6)], [], [(0, 1, 2), (3, 1, 0), (4, 3, 0), (5, 3, 4), (6, 7, 8), (8, 7, 9), (8, 9, 10), (10, 9, 11), (12, 13, 14), (15, 16, 13), (15, 13, 12), (17, 16, 15), (18, 19, 20), (19, 21, 22), (20, 19, 22), (22, 21, 23), (24, 25, 26), (27, 25, 24), (28, 29, 30), (30, 29, 31)])
me_objobject_004.polygons.foreach_set('use_smooth', [True] * 20)
_uv = me_objobject_004.uv_layers.new(name='UVMap')
_uv.uv.foreach_set('vector', [0.9707, 0.5, 0.9707, 0.5, 0.9707, 0.5, 0.9707, 0.5, 0.9707, 0.5, 0.9707, 0.5, 0.9395, 0.5, 0.9395, 0.5, 0.9395, 0.5, 0.9395, 0.5, 0.9395, 0.5, 0.9395, 0.5, 0.9707, 0.5, 0.9707, 0.5, 0.9707, 0.5, 0.9707, 0.5, 0.9707, 0.5, 0.9707, 0.5, 0.9395, 0.5, 0.9395, 0.5, 0.9395, 0.5, 0.9395, 0.5, 0.9395, 0.5, 0.9395, 0.5, 0.9707, 0.5, 0.9707, 0.5, 0.9707, 0.5, 0.9395, 0.5, 0.9395, 0.5, 0.9395, 0.5, 0.9707, 0.5, 0.9707, 0.5, 0.9707, 0.5, 0.9395, 0.5, 0.9395, 0.5, 0.9395, 0.5, 0.9707, 0.5, 0.9707, 0.5, 0.9707, 0.5, 0.9395, 0.5, 0.9395, 0.5, 0.9395, 0.5, 0.9707, 0.5, 0.9707, 0.5, 0.9707, 0.5, 0.9395, 0.5, 0.9395, 0.5, 0.9395, 0.5, 0.9707, 0.5, 0.9707, 0.5, 0.9707, 0.5, 0.9707, 0.5, 0.9707, 0.5, 0.9707, 0.5, 0.9395, 0.5, 0.9395, 0.5, 0.9395, 0.5, 0.9395, 0.5, 0.9395, 0.5, 0.9395, 0.5])
me_objobject_004.materials.append(mat_palette_004)
me_objobject_004.use_remesh_fix_poles = True
me_objobject_004.use_remesh_preserve_attributes = False
me_objobject_004.use_mirror_vertex_groups = False
me_objobject_004.update()
me_objobject_004.normals_split_custom_set([tuple(v) for v in zip(*[iter([-1.0, 0.0, 0.0, -1.0, 0.0, 0.0, -1.0, 0.0, 0.0, -1.0, 0.0, 0.0, -1.0, 0.0, 0.0, -1.0, 0.0, 0.0, -1.0, 0.0, 0.0, -1.0, 0.0, 0.0, -1.0, 0.0, 0.0, -1.0, 0.0, 0.0, -1.0, 0.0, 0.0, -1.0, 0.0, 0.0, 1.0, 0.0, 0.0, 1.0, 0.0, 0.0, 1.0, 0.0, 0.0, 1.0, 0.0, 0.0, 1.0, 0.0, 0.0, 1.0, 0.0, 0.0, 1.0, 0.0, 0.0, 1.0, 0.0, 0.0, 1.0, 0.0, 0.0, 1.0, 0.0, 0.0, 1.0, 0.0, 0.0, 1.0, 0.0, 0.0, 0.0, 0.0, 1.0, 0.0, 0.0, 1.0, 0.0, 0.0, 1.0, 0.0, 0.0, 1.0, 0.0, 0.0, 1.0, 0.0, 0.0, 1.0, 0.0, 0.0, 1.0, 0.0, 0.0, 1.0, 0.0, 0.0, 1.0, 0.0, 0.0, 1.0, 0.0, 0.0, 1.0, 0.0, 0.0, 1.0, 0.0, 0.0, -1.0, 0.0, 0.0, -1.0, 0.0, 0.0, -1.0, 0.0, 0.0, -1.0, 0.0, 0.0, -1.0, 0.0, 0.0, -1.0, 0.0, 0.0, -1.0, 0.0, 0.0, -1.0, 0.0, 0.0, -1.0, 0.0, 0.0, -1.0, 0.0, 0.0, -1.0, 0.0, 0.0, -1.0, 0.0, -1.0, 0.0, 0.0, -1.0, 0.0, 0.0, -1.0, 0.0, 0.0, -1.0, 0.0, 0.0, -1.0, 0.0, 0.0, -1.0, 0.0, 0.0, 1.0, 0.0, 0.0, 1.0, 0.0, 0.0, 1.0, 0.0, 0.0, 1.0, 0.0, 0.0, 1.0, 0.0, 0.0, 1.0, 0.0])] * 3)])
me_objobject_005 = bpy.data.meshes.new('ObjObject.005')
me_objobject_005.from_pydata([(0.4, 2.5, -0.5), (0.4, 2.3, -0.6), (0.4, 2.3, -0.5), (0.4, 2.5, -0.6), (0.4, 2.8, -0.5), (0.4, 2.8, -0.6), (0.5, 2.3, -0.5), (0.5, 2.3, -0.6), (0.5, 2.5, -0.5), (0.5, 2.5, -0.6), (0.5, 2.8, -0.5), (0.5, 2.8, -0.6), (0.5, 2.3, -0.5), (0.4, 2.5, -0.5), (0.4, 2.3, -0.5), (0.5, 2.5, -0.5), (0.4, 2.8, -0.5), (0.5, 2.8, -0.5), (0.4, 2.3, -0.6), (0.4, 2.5, -0.6), (0.5, 2.3, -0.6), (0.4, 2.8, -0.6), (0.5, 2.5, -0.6), (0.5, 2.8, -0.6), (0.4, 2.3, -0.6), (0.5, 2.3, -0.5), (0.4, 2.3, -0.5), (0.5, 2.3, -0.6), (0.4, 2.8, -0.5), (0.5, 2.8, -0.5), (0.4, 2.8, -0.6), (0.5, 2.8, -0.6)], [], [(0, 1, 2), (3, 1, 0), (4, 3, 0), (5, 3, 4), (6, 7, 8), (8, 7, 9), (8, 9, 10), (10, 9, 11), (12, 13, 14), (15, 16, 13), (15, 13, 12), (17, 16, 15), (18, 19, 20), (19, 21, 22), (20, 19, 22), (22, 21, 23), (24, 25, 26), (27, 25, 24), (28, 29, 30), (30, 29, 31)])
me_objobject_005.polygons.foreach_set('use_smooth', [True] * 20)
_uv = me_objobject_005.uv_layers.new(name='UVMap')
_uv.uv.foreach_set('vector', [0.9707, 0.5, 0.9707, 0.5, 0.9707, 0.5, 0.9707, 0.5, 0.9707, 0.5, 0.9707, 0.5, 0.9395, 0.5, 0.9395, 0.5, 0.9395, 0.5, 0.9395, 0.5, 0.9395, 0.5, 0.9395, 0.5, 0.9707, 0.5, 0.9707, 0.5, 0.9707, 0.5, 0.9707, 0.5, 0.9707, 0.5, 0.9707, 0.5, 0.9395, 0.5, 0.9395, 0.5, 0.9395, 0.5, 0.9395, 0.5, 0.9395, 0.5, 0.9395, 0.5, 0.9707, 0.5, 0.9707, 0.5, 0.9707, 0.5, 0.9395, 0.5, 0.9395, 0.5, 0.9395, 0.5, 0.9707, 0.5, 0.9707, 0.5, 0.9707, 0.5, 0.9395, 0.5, 0.9395, 0.5, 0.9395, 0.5, 0.9707, 0.5, 0.9707, 0.5, 0.9707, 0.5, 0.9395, 0.5, 0.9395, 0.5, 0.9395, 0.5, 0.9707, 0.5, 0.9707, 0.5, 0.9707, 0.5, 0.9395, 0.5, 0.9395, 0.5, 0.9395, 0.5, 0.9707, 0.5, 0.9707, 0.5, 0.9707, 0.5, 0.9707, 0.5, 0.9707, 0.5, 0.9707, 0.5, 0.9395, 0.5, 0.9395, 0.5, 0.9395, 0.5, 0.9395, 0.5, 0.9395, 0.5, 0.9395, 0.5])
me_objobject_005.materials.append(mat_palette_005)
me_objobject_005.use_remesh_fix_poles = True
me_objobject_005.use_remesh_preserve_attributes = False
me_objobject_005.use_mirror_vertex_groups = False
me_objobject_005.update()
me_objobject_005.normals_split_custom_set([tuple(v) for v in zip(*[iter([-1.0, 0.0, 0.0, -1.0, 0.0, 0.0, -1.0, 0.0, 0.0, -1.0, 0.0, 0.0, -1.0, 0.0, 0.0, -1.0, 0.0, 0.0, -1.0, 0.0, 0.0, -1.0, 0.0, 0.0, -1.0, 0.0, 0.0, -1.0, 0.0, 0.0, -1.0, 0.0, 0.0, -1.0, 0.0, 0.0, 1.0, 0.0, 0.0, 1.0, 0.0, 0.0, 1.0, 0.0, 0.0, 1.0, 0.0, 0.0, 1.0, 0.0, 0.0, 1.0, 0.0, 0.0, 1.0, 0.0, 0.0, 1.0, 0.0, 0.0, 1.0, 0.0, 0.0, 1.0, 0.0, 0.0, 1.0, 0.0, 0.0, 1.0, 0.0, 0.0, 0.0, 0.0, 1.0, 0.0, 0.0, 1.0, 0.0, 0.0, 1.0, 0.0, 0.0, 1.0, 0.0, 0.0, 1.0, 0.0, 0.0, 1.0, 0.0, 0.0, 1.0, 0.0, 0.0, 1.0, 0.0, 0.0, 1.0, 0.0, 0.0, 1.0, 0.0, 0.0, 1.0, 0.0, 0.0, 1.0, 0.0, 0.0, -1.0, 0.0, 0.0, -1.0, 0.0, 0.0, -1.0, 0.0, 0.0, -1.0, 0.0, 0.0, -1.0, 0.0, 0.0, -1.0, 0.0, 0.0, -1.0, 0.0, 0.0, -1.0, 0.0, 0.0, -1.0, 0.0, 0.0, -1.0, 0.0, 0.0, -1.0, 0.0, 0.0, -1.0, 0.0, -1.0, 0.0, 0.0, -1.0, 0.0, 0.0, -1.0, 0.0, 0.0, -1.0, 0.0, 0.0, -1.0, 0.0, 0.0, -1.0, 0.0, 0.0, 1.0, 0.0, 0.0, 1.0, 0.0, 0.0, 1.0, 0.0, 0.0, 1.0, 0.0, 0.0, 1.0, 0.0, 0.0, 1.0, 0.0])] * 3)])
me_objobject_001 = bpy.data.meshes.new('ObjObject.001')
me_objobject_001.from_pydata([(0.4, 2.4, -0.4), (0.4, 2.3, -0.5), (0.4, 2.3, -0.4), (0.4, 2.4, -0.5), (0.4, 2.5, -0.4), (0.4, 2.5, -0.5), (0.4, 2.8, -0.4), (0.4, 2.8, -0.5), (0.5, 2.3, -0.4), (0.5, 2.3, -0.5), (0.5, 2.4, -0.4), (0.5, 2.4, -0.5), (0.5, 2.5, -0.4), (0.5, 2.5, -0.5), (0.5, 2.8, -0.4), (0.5, 2.8, -0.5), (0.5, 2.3, -0.4), (0.4, 2.4, -0.4), (0.4, 2.3, -0.4), (0.5, 2.4, -0.4), (0.4, 2.5, -0.4), (0.5, 2.5, -0.4), (0.4, 2.8, -0.4), (0.5, 2.8, -0.4), (0.4, 2.3, -0.5), (0.4, 2.4, -0.5), (0.5, 2.3, -0.5), (0.4, 2.5, -0.5), (0.5, 2.4, -0.5), (0.4, 2.8, -0.5), (0.5, 2.5, -0.5), (0.5, 2.8, -0.5), (0.4, 2.3, -0.5), (0.5, 2.3, -0.4), (0.4, 2.3, -0.4), (0.5, 2.3, -0.5), (0.4, 2.8, -0.4), (0.5, 2.8, -0.4), (0.4, 2.8, -0.5), (0.5, 2.8, -0.5)], [], [(0, 1, 2), (3, 1, 0), (4, 3, 0), (5, 3, 4), (6, 5, 4), (7, 5, 6), (8, 9, 10), (10, 9, 11), (10, 11, 12), (12, 11, 13), (12, 13, 14), (14, 13, 15), (16, 17, 18), (19, 20, 17), (19, 17, 16), (21, 22, 20), (21, 20, 19), (23, 22, 21), (24, 25, 26), (25, 27, 28), (26, 25, 28), (27, 29, 30), (28, 27, 30), (30, 29, 31), (32, 33, 34), (35, 33, 32), (36, 37, 38), (38, 37, 39)])
me_objobject_001.polygons.foreach_set('use_smooth', [True] * 28)
_uv = me_objobject_001.uv_layers.new(name='UVMap')
_uv.uv.foreach_set('vector', [0.9395, 0.5, 0.9395, 0.5, 0.9395, 0.5, 0.9395, 0.5, 0.9395, 0.5, 0.9395, 0.5, 0.9707, 0.5, 0.9707, 0.5, 0.9707, 0.5, 0.9707, 0.5, 0.9707, 0.5, 0.9707, 0.5, 0.9121, 0.5, 0.9121, 0.5, 0.9121, 0.5, 0.9121, 0.5, 0.9121, 0.5, 0.9121, 0.5, 0.9395, 0.5, 0.9395, 0.5, 0.9395, 0.5, 0.9395, 0.5, 0.9395, 0.5, 0.9395, 0.5, 0.9707, 0.5, 0.9707, 0.5, 0.9707, 0.5, 0.9707, 0.5, 0.9707, 0.5, 0.9707, 0.5, 0.9121, 0.5, 0.9121, 0.5, 0.9121, 0.5, 0.9121, 0.5, 0.9121, 0.5, 0.9121, 0.5, 0.9395, 0.5, 0.9395, 0.5, 0.9395, 0.5, 0.9707, 0.5, 0.9707, 0.5, 0.9707, 0.5, 0.9395, 0.5, 0.9395, 0.5, 0.9395, 0.5, 0.9121, 0.5, 0.9121, 0.5, 0.9121, 0.5, 0.9707, 0.5, 0.9707, 0.5, 0.9707, 0.5, 0.9121, 0.5, 0.9121, 0.5, 0.9121, 0.5, 0.9395, 0.5, 0.9395, 0.5, 0.9395, 0.5, 0.9707, 0.5, 0.9707, 0.5, 0.9707, 0.5, 0.9395, 0.5, 0.9395, 0.5, 0.9395, 0.5, 0.9121, 0.5, 0.9121, 0.5, 0.9121, 0.5, 0.9707, 0.5, 0.9707, 0.5, 0.9707, 0.5, 0.9121, 0.5, 0.9121, 0.5, 0.9121, 0.5, 0.9395, 0.5, 0.9395, 0.5, 0.9395, 0.5, 0.9395, 0.5, 0.9395, 0.5, 0.9395, 0.5, 0.9121, 0.5, 0.9121, 0.5, 0.9121, 0.5, 0.9121, 0.5, 0.9121, 0.5, 0.9121, 0.5])
me_objobject_001.materials.append(mat_palette_006)
me_objobject_001.use_remesh_fix_poles = True
me_objobject_001.use_remesh_preserve_attributes = False
me_objobject_001.use_mirror_vertex_groups = False
me_objobject_001.update()
me_objobject_001.normals_split_custom_set([tuple(v) for v in zip(*[iter([-1.0, 0.0, 0.0, -1.0, 0.0, 0.0, -1.0, 0.0, 0.0, -1.0, 0.0, 0.0, -1.0, 0.0, 0.0, -1.0, 0.0, 0.0, -1.0, 0.0, 0.0, -1.0, 0.0, 0.0, -1.0, 0.0, 0.0, -1.0, 0.0, 0.0, -1.0, 0.0, 0.0, -1.0, 0.0, 0.0, -1.0, 0.0, 0.0, -1.0, 0.0, 0.0, -1.0, 0.0, 0.0, -1.0, 0.0, 0.0, -1.0, 0.0, 0.0, -1.0, 0.0, 0.0, 1.0, 0.0, 0.0, 1.0, 0.0, 0.0, 1.0, 0.0, 0.0, 1.0, 0.0, 0.0, 1.0, 0.0, 0.0, 1.0, 0.0, 0.0, 1.0, 0.0, 0.0, 1.0, 0.0, 0.0, 1.0, 0.0, 0.0, 1.0, 0.0, 0.0, 1.0, 0.0, 0.0, 1.0, 0.0, 0.0, 1.0, 0.0, 0.0, 1.0, 0.0, 0.0, 1.0, 0.0, 0.0, 1.0, 0.0, 0.0, 1.0, 0.0, 0.0, 1.0, 0.0, 0.0, 0.0, 0.0, 1.0, 0.0, 0.0, 1.0, 0.0, 0.0, 1.0, 0.0, 0.0, 1.0, 0.0, 0.0, 1.0, 0.0, 0.0, 1.0, 0.0, 0.0, 1.0, 0.0, 0.0, 1.0, 0.0, 0.0, 1.0, 0.0, 0.0, 1.0, 0.0, 0.0, 1.0, 0.0, 0.0, 1.0, 0.0, 0.0, 1.0, 0.0, 0.0, 1.0, 0.0, 0.0, 1.0, 0.0, 0.0, 1.0, 0.0, 0.0, 1.0, 0.0, 0.0, 1.0, 0.0, 0.0, -1.0, 0.0, 0.0, -1.0, 0.0, 0.0, -1.0, 0.0, 0.0, -1.0, 0.0, 0.0, -1.0, 0.0, 0.0, -1.0, 0.0, 0.0, -1.0, 0.0, 0.0, -1.0, 0.0, 0.0, -1.0, 0.0, 0.0, -1.0, 0.0, 0.0, -1.0, 0.0, 0.0, -1.0, 0.0, 0.0, -1.0, 0.0, 0.0, -1.0, 0.0, 0.0, -1.0, 0.0, 0.0, -1.0, 0.0, 0.0, -1.0, 0.0, 0.0, -1.0, 0.0, -1.0, 0.0, 0.0, -1.0, 0.0, 0.0, -1.0, 0.0, 0.0, -1.0, 0.0, 0.0, -1.0, 0.0, 0.0, -1.0, 0.0, 0.0, 1.0, 0.0, 0.0, 1.0, 0.0, 0.0, 1.0, 0.0, 0.0, 1.0, 0.0, 0.0, 1.0, 0.0, 0.0, 1.0, 0.0])] * 3)])
me_objobject_006 = bpy.data.meshes.new('ObjObject.006')
me_objobject_006.from_pydata([(0.4, 2.4, -0.4), (0.4, 2.3, -0.5), (0.4, 2.3, -0.4), (0.4, 2.4, -0.5), (0.4, 2.5, -0.4), (0.4, 2.5, -0.5), (0.4, 2.8, -0.4), (0.4, 2.8, -0.5), (0.5, 2.3, -0.4), (0.5, 2.3, -0.5), (0.5, 2.4, -0.4), (0.5, 2.4, -0.5), (0.5, 2.5, -0.4), (0.5, 2.5, -0.5), (0.5, 2.8, -0.4), (0.5, 2.8, -0.5), (0.5, 2.3, -0.4), (0.4, 2.4, -0.4), (0.4, 2.3, -0.4), (0.5, 2.4, -0.4), (0.4, 2.5, -0.4), (0.5, 2.5, -0.4), (0.4, 2.8, -0.4), (0.5, 2.8, -0.4), (0.4, 2.3, -0.5), (0.4, 2.4, -0.5), (0.5, 2.3, -0.5), (0.4, 2.5, -0.5), (0.5, 2.4, -0.5), (0.4, 2.8, -0.5), (0.5, 2.5, -0.5), (0.5, 2.8, -0.5), (0.4, 2.3, -0.5), (0.5, 2.3, -0.4), (0.4, 2.3, -0.4), (0.5, 2.3, -0.5), (0.4, 2.8, -0.4), (0.5, 2.8, -0.4), (0.4, 2.8, -0.5), (0.5, 2.8, -0.5)], [], [(0, 1, 2), (3, 1, 0), (4, 3, 0), (5, 3, 4), (6, 5, 4), (7, 5, 6), (8, 9, 10), (10, 9, 11), (10, 11, 12), (12, 11, 13), (12, 13, 14), (14, 13, 15), (16, 17, 18), (19, 20, 17), (19, 17, 16), (21, 22, 20), (21, 20, 19), (23, 22, 21), (24, 25, 26), (25, 27, 28), (26, 25, 28), (27, 29, 30), (28, 27, 30), (30, 29, 31), (32, 33, 34), (35, 33, 32), (36, 37, 38), (38, 37, 39)])
me_objobject_006.polygons.foreach_set('use_smooth', [True] * 28)
_uv = me_objobject_006.uv_layers.new(name='UVMap')
_uv.uv.foreach_set('vector', [0.9395, 0.5, 0.9395, 0.5, 0.9395, 0.5, 0.9395, 0.5, 0.9395, 0.5, 0.9395, 0.5, 0.9707, 0.5, 0.9707, 0.5, 0.9707, 0.5, 0.9707, 0.5, 0.9707, 0.5, 0.9707, 0.5, 0.9121, 0.5, 0.9121, 0.5, 0.9121, 0.5, 0.9121, 0.5, 0.9121, 0.5, 0.9121, 0.5, 0.9395, 0.5, 0.9395, 0.5, 0.9395, 0.5, 0.9395, 0.5, 0.9395, 0.5, 0.9395, 0.5, 0.9707, 0.5, 0.9707, 0.5, 0.9707, 0.5, 0.9707, 0.5, 0.9707, 0.5, 0.9707, 0.5, 0.9121, 0.5, 0.9121, 0.5, 0.9121, 0.5, 0.9121, 0.5, 0.9121, 0.5, 0.9121, 0.5, 0.9395, 0.5, 0.9395, 0.5, 0.9395, 0.5, 0.9707, 0.5, 0.9707, 0.5, 0.9707, 0.5, 0.9395, 0.5, 0.9395, 0.5, 0.9395, 0.5, 0.9121, 0.5, 0.9121, 0.5, 0.9121, 0.5, 0.9707, 0.5, 0.9707, 0.5, 0.9707, 0.5, 0.9121, 0.5, 0.9121, 0.5, 0.9121, 0.5, 0.9395, 0.5, 0.9395, 0.5, 0.9395, 0.5, 0.9707, 0.5, 0.9707, 0.5, 0.9707, 0.5, 0.9395, 0.5, 0.9395, 0.5, 0.9395, 0.5, 0.9121, 0.5, 0.9121, 0.5, 0.9121, 0.5, 0.9707, 0.5, 0.9707, 0.5, 0.9707, 0.5, 0.9121, 0.5, 0.9121, 0.5, 0.9121, 0.5, 0.9395, 0.5, 0.9395, 0.5, 0.9395, 0.5, 0.9395, 0.5, 0.9395, 0.5, 0.9395, 0.5, 0.9121, 0.5, 0.9121, 0.5, 0.9121, 0.5, 0.9121, 0.5, 0.9121, 0.5, 0.9121, 0.5])
me_objobject_006.materials.append(mat_palette_007)
me_objobject_006.use_remesh_fix_poles = True
me_objobject_006.use_remesh_preserve_attributes = False
me_objobject_006.use_mirror_vertex_groups = False
me_objobject_006.update()
me_objobject_006.normals_split_custom_set([tuple(v) for v in zip(*[iter([-1.0, 0.0, 0.0, -1.0, 0.0, 0.0, -1.0, 0.0, 0.0, -1.0, 0.0, 0.0, -1.0, 0.0, 0.0, -1.0, 0.0, 0.0, -1.0, 0.0, 0.0, -1.0, 0.0, 0.0, -1.0, 0.0, 0.0, -1.0, 0.0, 0.0, -1.0, 0.0, 0.0, -1.0, 0.0, 0.0, -1.0, 0.0, 0.0, -1.0, 0.0, 0.0, -1.0, 0.0, 0.0, -1.0, 0.0, 0.0, -1.0, 0.0, 0.0, -1.0, 0.0, 0.0, 1.0, 0.0, 0.0, 1.0, 0.0, 0.0, 1.0, 0.0, 0.0, 1.0, 0.0, 0.0, 1.0, 0.0, 0.0, 1.0, 0.0, 0.0, 1.0, 0.0, 0.0, 1.0, 0.0, 0.0, 1.0, 0.0, 0.0, 1.0, 0.0, 0.0, 1.0, 0.0, 0.0, 1.0, 0.0, 0.0, 1.0, 0.0, 0.0, 1.0, 0.0, 0.0, 1.0, 0.0, 0.0, 1.0, 0.0, 0.0, 1.0, 0.0, 0.0, 1.0, 0.0, 0.0, 0.0, 0.0, 1.0, 0.0, 0.0, 1.0, 0.0, 0.0, 1.0, 0.0, 0.0, 1.0, 0.0, 0.0, 1.0, 0.0, 0.0, 1.0, 0.0, 0.0, 1.0, 0.0, 0.0, 1.0, 0.0, 0.0, 1.0, 0.0, 0.0, 1.0, 0.0, 0.0, 1.0, 0.0, 0.0, 1.0, 0.0, 0.0, 1.0, 0.0, 0.0, 1.0, 0.0, 0.0, 1.0, 0.0, 0.0, 1.0, 0.0, 0.0, 1.0, 0.0, 0.0, 1.0, 0.0, 0.0, -1.0, 0.0, 0.0, -1.0, 0.0, 0.0, -1.0, 0.0, 0.0, -1.0, 0.0, 0.0, -1.0, 0.0, 0.0, -1.0, 0.0, 0.0, -1.0, 0.0, 0.0, -1.0, 0.0, 0.0, -1.0, 0.0, 0.0, -1.0, 0.0, 0.0, -1.0, 0.0, 0.0, -1.0, 0.0, 0.0, -1.0, 0.0, 0.0, -1.0, 0.0, 0.0, -1.0, 0.0, 0.0, -1.0, 0.0, 0.0, -1.0, 0.0, 0.0, -1.0, 0.0, -1.0, 0.0, 0.0, -1.0, 0.0, 0.0, -1.0, 0.0, 0.0, -1.0, 0.0, 0.0, -1.0, 0.0, 0.0, -1.0, 0.0, 0.0, 1.0, 0.0, 0.0, 1.0, 0.0, 0.0, 1.0, 0.0, 0.0, 1.0, 0.0, 0.0, 1.0, 0.0, 0.0, 1.0, 0.0])] * 3)])
arm_skelett = bpy.data.armatures.new('Skelett')  # bones are not reproduced
arm_skelett_001 = bpy.data.armatures.new('Skelett.001')  # bones are not reproduced
arm_skelett_002 = bpy.data.armatures.new('Skelett.002')  # bones are not reproduced
arm_skelett_003 = bpy.data.armatures.new('Skelett.003')  # bones are not reproduced
arm_skelett_004 = bpy.data.armatures.new('Skelett.004')  # bones are not reproduced

# ---- objects
ob_objobject = bpy.data.objects.new('ObjObject', me_objobject)
ob_objobject_004 = bpy.data.objects.new('ObjObject.004', me_objobject_004)
ob_objobject_003 = bpy.data.objects.new('ObjObject.003', me_objobject_005)
ob_skelett = bpy.data.objects.new('Skelett', arm_skelett)
ob_skelett_001 = bpy.data.objects.new('Skelett.001', arm_skelett_001)
ob_skelett_002 = bpy.data.objects.new('Skelett.002', arm_skelett_002)
ob_skelett_003 = bpy.data.objects.new('Skelett.003', arm_skelett_003)
ob_skelett_004 = bpy.data.objects.new('Skelett.004', arm_skelett_004)
ob_objobject_001 = bpy.data.objects.new('ObjObject.001', me_objobject_001)
ob_objobject_002 = bpy.data.objects.new('ObjObject.002', me_objobject_006)

# ---- transforms, parenting, visibility, modifiers, constraints
ob_objobject.parent = ob_skelett
ob_objobject.matrix_parent_inverse = Matrix(((0.7541, -0.0, 0.0, -0.2691), (-0.0, 0.0, 0.7541, -1.331), (0.0, -0.7541, 0.0, 0.3498), (0.0, 0.0, -0.0, 1.0)))
ob_objobject.location = (-0.3395, -0.5, -2.0)
ob_objobject.rotation_euler = (1.571, -0.0, 0.0)
ob_objobject.lineart.crease_threshold = 0.0
ob_objobject_004.parent = ob_skelett_001
ob_objobject_004.matrix_parent_inverse = Matrix(((1.952, -0.0, -0.0, -0.008784), (-0.0, 0.01304, -1.952, 0.6532), (0.0, 1.952, 0.01304, -0.8894), (-0.0, 0.0, -0.0, 1.0)))
ob_objobject_004.location = (-0.44, -0.1, -2.0)
ob_objobject_004.rotation_euler = (1.571, -0.0, 0.0)
ob_objobject_004.lineart.crease_threshold = 0.0
ob_objobject_003.parent = ob_skelett_002
ob_objobject_003.matrix_parent_inverse = Matrix(((1.905, -0.0, -0.0, -1.333), (-0.0, 0.01273, -1.905, 0.6133), (0.0, 1.905, 0.01273, -0.868), (-0.0, 0.0, -0.0, 1.0)))
ob_objobject_003.location = (0.26, -0.1, -2.0)
ob_objobject_003.rotation_euler = (1.571, -0.0, 0.0)
ob_objobject_003.lineart.crease_threshold = 0.0
ob_skelett.location = (0.3568, 0.4639, 0.4758)
ob_skelett.scale = (1.326, 1.326, 1.326)
ob_skelett.lock_rotation = (False, True, True)
ob_skelett.show_in_front = True
ob_skelett.lineart.crease_threshold = 0.0
ob_skelett_001.parent = ob_skelett
ob_skelett_001.matrix_parent_inverse = Matrix(((0.7541, -0.0, 0.0, -0.2691), (-0.0, 0.0, 0.7541, -1.331), (0.0, -0.7541, 0.0, 0.3498), (0.0, 0.0, -0.0, 1.0)))
ob_skelett_001.location = (0.0045, 0.45, 0.85)
ob_skelett_001.rotation_euler = (-2.452, 0.0, 0.0)
ob_skelett_001.scale = (0.5123, 0.5123, 0.5123)
ob_skelett_001.lock_rotation = (False, True, True)
ob_skelett_001.show_in_front = True
ob_skelett_001.lineart.crease_threshold = 0.0
ob_skelett_002.parent = ob_skelett
ob_skelett_002.matrix_parent_inverse = Matrix(((0.7541, -0.0, 0.0, -0.2691), (-0.0, 0.0, 0.7541, -1.331), (0.0, -0.7541, 0.0, 0.3498), (0.0, 0.0, -0.0, 1.0)))
ob_skelett_002.location = (0.7, 0.45, 0.85)
ob_skelett_002.rotation_euler = (-3.648, 0.0, 0.0)
ob_skelett_002.scale = (0.525, 0.525, 0.525)
ob_skelett_002.lock_rotation = (False, True, True)
ob_skelett_002.show_in_front = True
ob_skelett_002.lineart.crease_threshold = 0.0
ob_skelett_003.parent = ob_skelett
ob_skelett_003.matrix_parent_inverse = Matrix(((0.7541, -0.0, 0.0, -0.2691), (-0.0, 0.0, 0.7541, -1.331), (0.0, -0.7541, 0.0, 0.3498), (0.0, 0.0, -0.0, 1.0)))
ob_skelett_003.location = (0.2, 0.45, 0.42)
ob_skelett_003.rotation_euler = (-3.666, 0.0, 0.0)
ob_skelett_003.scale = (0.3967, 0.3967, 0.3967)
ob_skelett_003.lock_rotation = (False, True, True)
ob_skelett_003.show_in_front = True
ob_skelett_003.lineart.crease_threshold = 0.0
ob_skelett_004.parent = ob_skelett
ob_skelett_004.matrix_parent_inverse = Matrix(((0.7541, -0.0, 0.0, -0.2691), (-0.0, 0.0, 0.7541, -1.331), (0.0, -0.7541, 0.0, 0.3498), (0.0, 0.0, -0.0, 1.0)))
ob_skelett_004.location = (0.52, 0.45, 0.42)
ob_skelett_004.rotation_euler = (3.733, 0.0, 0.0)
ob_skelett_004.scale = (0.4008, 0.4008, 0.4008)
ob_skelett_004.lock_rotation = (False, True, True)
ob_skelett_004.show_in_front = True
ob_skelett_004.lineart.crease_threshold = 0.0
ob_objobject_001.parent = ob_skelett_004
ob_objobject_001.matrix_parent_inverse = Matrix(((2.495, -0.0, 0.0, -1.297), (0.0, -2.181e-07, -2.495, 0.0478), (0.0, 2.495, -2.181e-07, -1.123), (-0.0, 0.0, 0.0, 1.0)))
ob_objobject_001.location = (0.07, 0.0, -2.3)
ob_objobject_001.rotation_euler = (1.571, -0.0, 0.0)
ob_objobject_001.lineart.crease_threshold = 0.0
ob_objobject_002.parent = ob_skelett_003
ob_objobject_002.matrix_parent_inverse = Matrix(((2.398, -0.0, 0.0, -0.4795), (0.0, -2.096e-07, -2.398, 0.006971), (0.0, 2.398, -2.096e-07, -1.079), (-0.0, 0.0, 0.0, 1.0)))
ob_objobject_002.location = (-0.24, 0.0, -2.3)
ob_objobject_002.rotation_euler = (1.571, -0.0, 0.0)
ob_objobject_002.lineart.crease_threshold = 0.0

# ---- collection membership
col_collection.objects.link(ob_objobject)
col_collection.objects.link(ob_objobject_004)
col_collection.objects.link(ob_objobject_003)
col_collection.objects.link(ob_skelett)
col_collection.objects.link(ob_skelett_001)
col_collection.objects.link(ob_skelett_002)
col_collection.objects.link(ob_skelett_003)
col_collection.objects.link(ob_skelett_004)
col_collection.objects.link(ob_objobject_001)
col_collection.objects.link(ob_objobject_002)

# ---- scene / render settings (as saved in the file)
scene.frame_start = 1; scene.frame_end = 80; scene.frame_set(24)
scene.render.engine = 'BLENDER_EEVEE_NEXT'
scene.cycles.use_denoising = False
scene.cycles.samples = 128
scene.cycles.sampling_pattern = 'TABULATED_SOBOL'
scene.cycles.use_adaptive_sampling = False
scene.cycles.use_light_tree = False
scene.view_settings.view_transform = 'Filmic'
bpy.context.view_layer.update()

# ---- added for rendering (the .blend has no active camera and no usable light): camera, sun
cam_auto = bpy.data.cameras.new('AutoCamera')
cam_auto.lens = 50.0
cam_auto.sensor_width = 36.0
cam_auto.clip_end = 1000.0
ob_auto_camera = bpy.data.objects.new('AutoCamera', cam_auto)
scene.collection.objects.link(ob_auto_camera)
ob_auto_camera.location = (2.20327, -1.6934, 2.38335)
ob_auto_camera.rotation_euler = (1.09748, -7.21219e-08, 0.694738)
scene.camera = ob_auto_camera
light_auto_sun = bpy.data.lights.new('AutoSun', 'SUN')
light_auto_sun.energy = 3.0
light_auto_sun.angle = 0.0523599
ob_auto_sun = bpy.data.objects.new('AutoSun', light_auto_sun)
scene.collection.objects.link(ob_auto_sun)
ob_auto_sun.rotation_euler = (0.872665, 0.174533, 0.523599)
bpy.context.view_layer.update()
